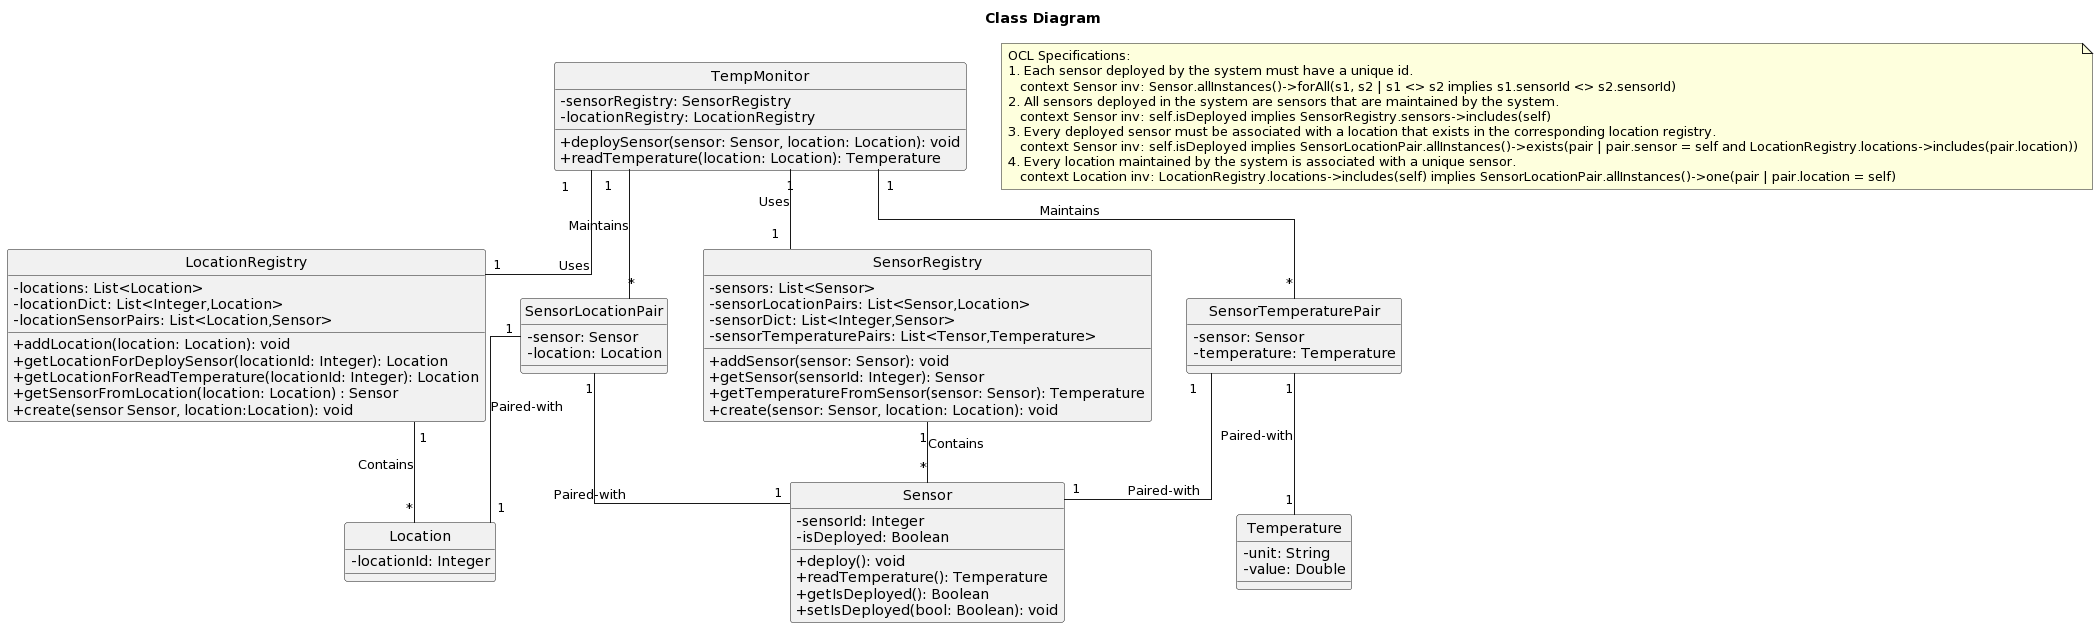

The diagram above was rendered by PlantUML. Its source (embedded in the PNG):
@startuml
title Class Diagram
skinparam linetype ortho
skinparam classAttributeIconSize 0
hide circle

class Sensor {
  -sensorId: Integer
  -isDeployed: Boolean
  +deploy(): void
  +readTemperature(): Temperature
  +getIsDeployed(): Boolean
  +setIsDeployed(bool: Boolean): void
}

class Location {
  -locationId: Integer
}

class Temperature {
  -unit: String
  -value: Double
}

class LocationRegistry {
  -locations: List<Location>
  -locationDict: List<Integer,Location>
   -locationSensorPairs: List<Location,Sensor>
  +addLocation(location: Location): void
  +getLocationForDeploySensor(locationId: Integer): Location
  +getLocationForReadTemperature(locationId: Integer): Location
  +getSensorFromLocation(location: Location) : Sensor
  +create(sensor Sensor, location:Location): void
}

class SensorRegistry {
  -sensors: List<Sensor>
   -sensorLocationPairs: List<Sensor,Location>
   -sensorDict: List<Integer,Sensor>
  -sensorTemperaturePairs: List<Tensor,Temperature>
  +addSensor(sensor: Sensor): void
  +getSensor(sensorId: Integer): Sensor
  +getTemperatureFromSensor(sensor: Sensor): Temperature
  +create(sensor: Sensor, location: Location): void
}

class SensorLocationPair {
  -sensor: Sensor
  -location: Location
}

class SensorTemperaturePair {
  -sensor: Sensor
  -temperature: Temperature
}

class TempMonitor {
  -sensorRegistry: SensorRegistry
  -locationRegistry: LocationRegistry
  +deploySensor(sensor: Sensor, location: Location): void
  +readTemperature(location: Location): Temperature
}

note as N1
  OCL Specifications:
  1. Each sensor deployed by the system must have a unique id.
     context Sensor inv: Sensor.allInstances()->forAll(s1, s2 | s1 <> s2 implies s1.sensorId <> s2.sensorId)
  2. All sensors deployed in the system are sensors that are maintained by the system.
     context Sensor inv: self.isDeployed implies SensorRegistry.sensors->includes(self)
  3. Every deployed sensor must be associated with a location that exists in the corresponding location registry.
     context Sensor inv: self.isDeployed implies SensorLocationPair.allInstances()->exists(pair | pair.sensor = self and LocationRegistry.locations->includes(pair.location))
  4. Every location maintained by the system is associated with a unique sensor.
     context Location inv: LocationRegistry.locations->includes(self) implies SensorLocationPair.allInstances()->one(pair | pair.location = self)
end note

SensorRegistry "1" -- "*" Sensor : Contains
LocationRegistry "1" -- "*" Location : Contains
SensorLocationPair "1" -- "1" Sensor : Paired-with
SensorLocationPair "1" -- "1" Location : Paired-with
SensorTemperaturePair "1" -- "1" Sensor : Paired-with
SensorTemperaturePair "1" -- "1" Temperature : Paired-with
TempMonitor "1" -- "1" SensorRegistry : Uses
TempMonitor "1" -- "1" LocationRegistry : Uses
TempMonitor "1" -- "*" SensorLocationPair : Maintains
TempMonitor "1" -- "*" SensorTemperaturePair : Maintains
@enduml